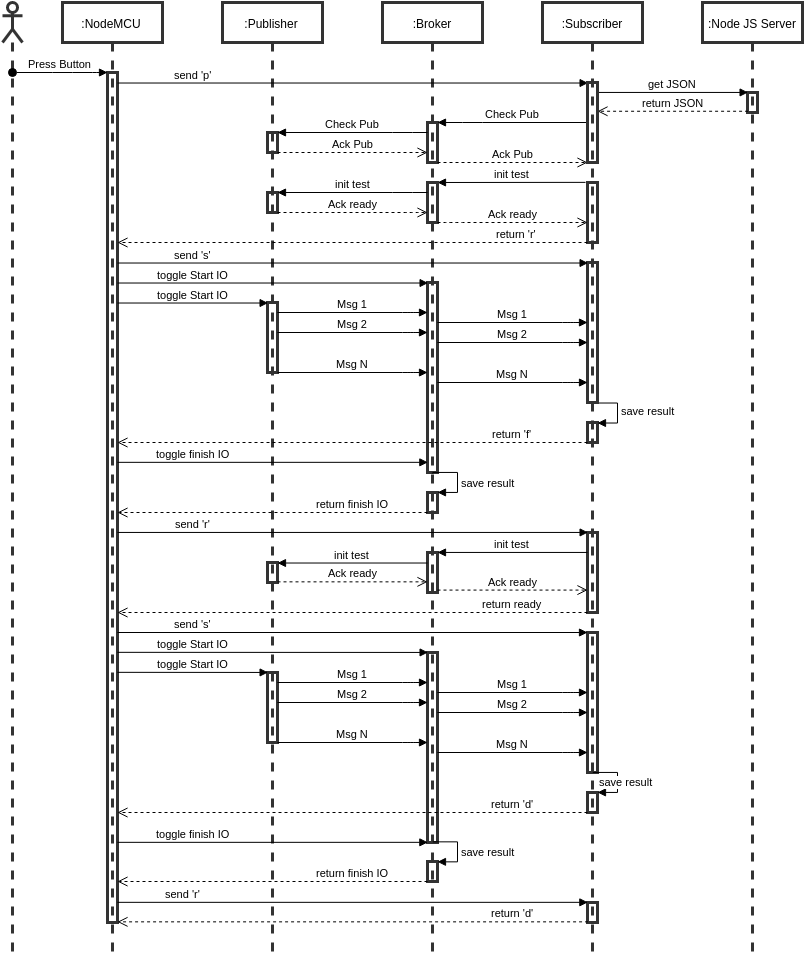

The diagram above was exported from draw.io. Its source (the exported page's mxGraphModel, read from the mxfile embedded in the PNG):
<mxGraphModel dx="1035" dy="693" grid="1" gridSize="10" guides="1" tooltips="1" connect="1" arrows="1" fold="1" page="1" pageScale="1" pageWidth="826" pageHeight="1169" background="#ffffff" math="0" shadow="0">
  <root>
    <mxCell id="0" />
    <mxCell id="1" parent="0" />
    <mxCell id="2" value="" style="shape=umlLifeline;participant=umlActor;perimeter=lifelinePerimeter;whiteSpace=wrap;html=1;container=1;collapsible=0;recursiveResize=0;verticalAlign=top;spacingTop=36;labelBackgroundColor=#ffffff;outlineConnect=0;strokeColor=#333333;strokeWidth=3;fillColor=none;" vertex="1" parent="1">
      <mxGeometry x="10" y="10" width="20" height="950" as="geometry" />
    </mxCell>
    <mxCell id="3" value=":NodeMCU" style="shape=umlLifeline;perimeter=lifelinePerimeter;whiteSpace=wrap;html=1;container=1;collapsible=0;recursiveResize=0;outlineConnect=0;strokeColor=#333333;strokeWidth=3;fillColor=none;" vertex="1" parent="1">
      <mxGeometry x="70" y="10" width="100" height="950" as="geometry" />
    </mxCell>
    <mxCell id="14" value="" style="html=1;points=[];perimeter=orthogonalPerimeter;strokeColor=#333333;strokeWidth=3;fillColor=none;" vertex="1" parent="3">
      <mxGeometry x="45" y="70" width="10" height="850" as="geometry" />
    </mxCell>
    <mxCell id="4" value=":Publisher" style="shape=umlLifeline;perimeter=lifelinePerimeter;whiteSpace=wrap;html=1;container=1;collapsible=0;recursiveResize=0;outlineConnect=0;strokeColor=#333333;strokeWidth=3;fillColor=none;" vertex="1" parent="1">
      <mxGeometry x="230" y="10" width="100" height="950" as="geometry" />
    </mxCell>
    <mxCell id="26" value="" style="html=1;points=[];perimeter=orthogonalPerimeter;strokeColor=#333333;strokeWidth=3;fillColor=none;" vertex="1" parent="4">
      <mxGeometry x="45" y="130" width="10" height="20" as="geometry" />
    </mxCell>
    <mxCell id="34" value="" style="html=1;points=[];perimeter=orthogonalPerimeter;strokeColor=#333333;strokeWidth=3;fillColor=none;" vertex="1" parent="4">
      <mxGeometry x="45" y="190" width="10" height="20" as="geometry" />
    </mxCell>
    <mxCell id="44" value="" style="html=1;points=[];perimeter=orthogonalPerimeter;strokeColor=#333333;strokeWidth=3;fillColor=none;" vertex="1" parent="4">
      <mxGeometry x="45" y="300" width="10" height="70" as="geometry" />
    </mxCell>
    <mxCell id="80" value="" style="html=1;points=[];perimeter=orthogonalPerimeter;strokeColor=#333333;strokeWidth=3;fillColor=none;" vertex="1" parent="4">
      <mxGeometry x="45" y="560" width="10" height="20" as="geometry" />
    </mxCell>
    <mxCell id="5" value=":Broker" style="shape=umlLifeline;perimeter=lifelinePerimeter;whiteSpace=wrap;html=1;container=1;collapsible=0;recursiveResize=0;outlineConnect=0;strokeColor=#333333;strokeWidth=3;fillColor=none;" vertex="1" parent="1">
      <mxGeometry x="390" y="10" width="100" height="950" as="geometry" />
    </mxCell>
    <mxCell id="22" value="" style="html=1;points=[];perimeter=orthogonalPerimeter;strokeColor=#333333;strokeWidth=3;fillColor=none;" vertex="1" parent="5">
      <mxGeometry x="45" y="120" width="10" height="40" as="geometry" />
    </mxCell>
    <mxCell id="41" value="" style="html=1;points=[];perimeter=orthogonalPerimeter;strokeColor=#333333;strokeWidth=3;fillColor=none;" vertex="1" parent="5">
      <mxGeometry x="45" y="280" width="10" height="190" as="geometry" />
    </mxCell>
    <mxCell id="77" value="" style="html=1;points=[];perimeter=orthogonalPerimeter;strokeColor=#333333;strokeWidth=3;fillColor=none;" vertex="1" parent="5">
      <mxGeometry x="45" y="550" width="10" height="40" as="geometry" />
    </mxCell>
    <mxCell id="6" value=":Subscriber" style="shape=umlLifeline;perimeter=lifelinePerimeter;whiteSpace=wrap;html=1;container=1;collapsible=0;recursiveResize=0;outlineConnect=0;strokeColor=#333333;strokeWidth=3;fillColor=none;" vertex="1" parent="1">
      <mxGeometry x="550" y="10" width="100" height="950" as="geometry" />
    </mxCell>
    <mxCell id="55" value="" style="html=1;points=[];perimeter=orthogonalPerimeter;strokeColor=#333333;strokeWidth=3;fillColor=none;" vertex="1" parent="6">
      <mxGeometry x="45" y="420" width="10" height="20" as="geometry" />
    </mxCell>
    <mxCell id="56" value="save result" style="edgeStyle=orthogonalEdgeStyle;html=1;align=left;spacingLeft=2;endArrow=block;rounded=0;entryX=1;entryY=0;strokeColor=#000000;" edge="1" target="55" parent="6">
      <mxGeometry relative="1" as="geometry">
        <mxPoint x="50" y="400" as="sourcePoint" />
        <Array as="points">
          <mxPoint x="75" y="400" />
        </Array>
      </mxGeometry>
    </mxCell>
    <mxCell id="68" value="" style="html=1;points=[];perimeter=orthogonalPerimeter;strokeColor=#333333;strokeWidth=3;fillColor=none;" vertex="1" parent="6">
      <mxGeometry x="45" y="530" width="10" height="80" as="geometry" />
    </mxCell>
    <mxCell id="84" value="" style="html=1;points=[];perimeter=orthogonalPerimeter;strokeColor=#333333;strokeWidth=3;fillColor=none;" vertex="1" parent="6">
      <mxGeometry x="45" y="180" width="10" height="60" as="geometry" />
    </mxCell>
    <mxCell id="88" value="" style="html=1;points=[];perimeter=orthogonalPerimeter;strokeColor=#333333;strokeWidth=3;fillColor=none;" vertex="1" parent="6">
      <mxGeometry x="45" y="630" width="10" height="140" as="geometry" />
    </mxCell>
    <mxCell id="99" value="" style="html=1;points=[];perimeter=orthogonalPerimeter;strokeColor=#333333;strokeWidth=3;fillColor=none;" vertex="1" parent="6">
      <mxGeometry x="45" y="790" width="10" height="20" as="geometry" />
    </mxCell>
    <mxCell id="100" value="save result" style="edgeStyle=orthogonalEdgeStyle;html=1;align=left;spacingLeft=2;endArrow=block;rounded=0;entryX=1;entryY=0;strokeColor=#000000;" edge="1" target="99" parent="6">
      <mxGeometry x="50.333333333333485" y="769.8333333333334" as="geometry">
        <mxPoint x="50.333333333333485" y="769.8333333333334" as="sourcePoint" />
        <Array as="points">
          <mxPoint x="75" y="770" />
        </Array>
      </mxGeometry>
    </mxCell>
    <mxCell id="113" value="" style="html=1;points=[];perimeter=orthogonalPerimeter;strokeColor=#333333;strokeWidth=3;fillColor=none;" vertex="1" parent="6">
      <mxGeometry x="45" y="900" width="10" height="20" as="geometry" />
    </mxCell>
    <mxCell id="7" value=":Node JS Server" style="shape=umlLifeline;perimeter=lifelinePerimeter;whiteSpace=wrap;html=1;container=1;collapsible=0;recursiveResize=0;outlineConnect=0;strokeColor=#333333;strokeWidth=3;fillColor=none;" vertex="1" parent="1">
      <mxGeometry x="710" y="10" width="100" height="950" as="geometry" />
    </mxCell>
    <mxCell id="19" value="" style="html=1;points=[];perimeter=orthogonalPerimeter;strokeColor=#333333;strokeWidth=3;fillColor=none;" vertex="1" parent="7">
      <mxGeometry x="45" y="90" width="10" height="20" as="geometry" />
    </mxCell>
    <mxCell id="17" value="send 'p'" style="html=1;verticalAlign=bottom;endArrow=block;entryX=0;entryY=0;strokeColor=#000000;" edge="1" parent="1" source="14">
      <mxGeometry x="-0.6809" relative="1" as="geometry">
        <mxPoint x="525" y="90" as="sourcePoint" />
        <mxPoint x="595.5882352941178" y="90.52941176470586" as="targetPoint" />
        <mxPoint as="offset" />
      </mxGeometry>
    </mxCell>
    <mxCell id="20" value="get JSON" style="html=1;verticalAlign=bottom;endArrow=block;entryX=0;entryY=0;strokeColor=#000000;" edge="1" target="19" parent="1">
      <mxGeometry relative="1" as="geometry">
        <mxPoint x="605" y="99.94117647058829" as="sourcePoint" />
      </mxGeometry>
    </mxCell>
    <mxCell id="21" value="return JSON" style="html=1;verticalAlign=bottom;endArrow=open;dashed=1;endSize=8;exitX=0;exitY=0.95;strokeColor=#000000;" edge="1" source="19" parent="1">
      <mxGeometry relative="1" as="geometry">
        <mxPoint x="605" y="118.76470588235293" as="targetPoint" />
      </mxGeometry>
    </mxCell>
    <mxCell id="25" value="Check Pub" style="html=1;verticalAlign=bottom;endArrow=block;strokeColor=#000000;" edge="1" parent="1" target="22">
      <mxGeometry width="80" relative="1" as="geometry">
        <mxPoint x="595" y="130" as="sourcePoint" />
        <mxPoint x="470" y="130" as="targetPoint" />
        <Array as="points">
          <mxPoint x="480" y="130" />
        </Array>
      </mxGeometry>
    </mxCell>
    <mxCell id="28" value="Ack Pub" style="html=1;verticalAlign=bottom;endArrow=open;dashed=1;endSize=8;strokeColor=#000000;" edge="1" parent="1" source="26" target="22">
      <mxGeometry relative="1" as="geometry">
        <mxPoint x="420" y="250" as="sourcePoint" />
        <mxPoint x="430" y="160" as="targetPoint" />
        <Array as="points">
          <mxPoint x="410" y="160" />
        </Array>
      </mxGeometry>
    </mxCell>
    <mxCell id="29" value="Ack Pub" style="html=1;verticalAlign=bottom;endArrow=open;dashed=1;endSize=8;strokeColor=#000000;" edge="1" parent="1">
      <mxGeometry x="445" y="170" as="geometry">
        <mxPoint x="445" y="170" as="sourcePoint" />
        <mxPoint x="595" y="170" as="targetPoint" />
      </mxGeometry>
    </mxCell>
    <mxCell id="30" value="return 'r'" style="html=1;verticalAlign=bottom;endArrow=open;dashed=1;endSize=8;strokeColor=#000000;" edge="1" parent="1" source="84" target="14">
      <mxGeometry x="-0.6989" relative="1" as="geometry">
        <mxPoint x="590" y="250" as="sourcePoint" />
        <mxPoint x="510" y="190" as="targetPoint" />
        <Array as="points">
          <mxPoint x="570" y="250" />
        </Array>
        <mxPoint as="offset" />
      </mxGeometry>
    </mxCell>
    <mxCell id="32" value="init test" style="html=1;verticalAlign=bottom;endArrow=block;strokeColor=#000000;" edge="1" parent="1" target="33">
      <mxGeometry x="445.48275862068976" y="189.8620689655172" width="80" as="geometry">
        <mxPoint x="593" y="189.8620689655172" as="sourcePoint" />
        <mxPoint x="470" y="190" as="targetPoint" />
      </mxGeometry>
    </mxCell>
    <mxCell id="33" value="" style="html=1;points=[];perimeter=orthogonalPerimeter;strokeColor=#333333;strokeWidth=3;fillColor=none;" vertex="1" parent="1">
      <mxGeometry x="435" y="190" width="10" height="40" as="geometry" />
    </mxCell>
    <mxCell id="35" value="init test" style="html=1;verticalAlign=bottom;endArrow=block;strokeColor=#000000;" edge="1" target="34" parent="1" source="33">
      <mxGeometry x="284.9999999999999" y="200" width="80" as="geometry">
        <mxPoint x="410" y="200" as="sourcePoint" />
        <mxPoint x="170" y="270" as="targetPoint" />
        <Array as="points">
          <mxPoint x="410" y="200" />
        </Array>
      </mxGeometry>
    </mxCell>
    <mxCell id="36" value="Ack ready" style="html=1;verticalAlign=bottom;endArrow=open;dashed=1;endSize=8;strokeColor=#000000;" edge="1" source="34" parent="1" target="33">
      <mxGeometry x="284.9999999999999" y="220" as="geometry">
        <mxPoint x="420" y="310" as="sourcePoint" />
        <mxPoint x="420" y="220" as="targetPoint" />
        <Array as="points">
          <mxPoint x="420" y="220" />
        </Array>
      </mxGeometry>
    </mxCell>
    <mxCell id="37" value="Ack ready" style="html=1;verticalAlign=bottom;endArrow=open;dashed=1;endSize=8;strokeColor=#000000;" edge="1" parent="1" source="33">
      <mxGeometry x="444.9999999999999" y="230" as="geometry">
        <mxPoint x="470" y="230" as="sourcePoint" />
        <mxPoint x="595" y="230" as="targetPoint" />
        <Array as="points">
          <mxPoint x="460" y="230" />
        </Array>
      </mxGeometry>
    </mxCell>
    <mxCell id="38" value="" style="html=1;points=[];perimeter=orthogonalPerimeter;strokeColor=#333333;strokeWidth=3;fillColor=none;" vertex="1" parent="1">
      <mxGeometry x="595" y="270" width="10" height="140" as="geometry" />
    </mxCell>
    <mxCell id="39" value="send 's'" style="html=1;verticalAlign=bottom;endArrow=block;entryX=0;entryY=0;strokeColor=#000000;" edge="1" target="38" parent="1" source="14">
      <mxGeometry x="-0.6809" relative="1" as="geometry">
        <mxPoint x="140" y="270" as="sourcePoint" />
        <mxPoint as="offset" />
      </mxGeometry>
    </mxCell>
    <mxCell id="42" value="toggle Start IO" style="html=1;verticalAlign=bottom;endArrow=block;entryX=0;entryY=0;strokeColor=#000000;" edge="1" target="41" parent="1" source="14">
      <mxGeometry x="-0.5162" relative="1" as="geometry">
        <mxPoint x="365" y="290" as="sourcePoint" />
        <mxPoint as="offset" />
      </mxGeometry>
    </mxCell>
    <mxCell id="45" value="toggle Start IO" style="html=1;verticalAlign=bottom;endArrow=block;entryX=0;entryY=0;strokeColor=#000000;" edge="1" target="44" parent="1" source="14">
      <mxGeometry relative="1" as="geometry">
        <mxPoint x="205" y="310" as="sourcePoint" />
      </mxGeometry>
    </mxCell>
    <mxCell id="15" value="Press Button" style="html=1;verticalAlign=bottom;startArrow=oval;endArrow=block;startSize=8;strokeColor=#000000;" edge="1" target="14" parent="1" source="2">
      <mxGeometry relative="1" as="geometry">
        <mxPoint x="30" y="80" as="sourcePoint" />
        <Array as="points">
          <mxPoint x="70" y="80" />
          <mxPoint x="110" y="80" />
        </Array>
      </mxGeometry>
    </mxCell>
    <mxCell id="47" value="Msg 1" style="html=1;verticalAlign=bottom;endArrow=block;strokeColor=#000000;" edge="1" parent="1" source="44" target="41">
      <mxGeometry width="80" relative="1" as="geometry">
        <mxPoint x="290" y="320" as="sourcePoint" />
        <mxPoint x="430" y="320" as="targetPoint" />
        <Array as="points">
          <mxPoint x="420" y="320" />
        </Array>
      </mxGeometry>
    </mxCell>
    <mxCell id="27" value="Check Pub" style="html=1;verticalAlign=bottom;endArrow=block;strokeColor=#000000;" edge="1" parent="1" source="22" target="26">
      <mxGeometry width="80" relative="1" as="geometry">
        <mxPoint x="430" y="140" as="sourcePoint" />
        <mxPoint x="400" y="220" as="targetPoint" />
        <Array as="points">
          <mxPoint x="410" y="140" />
        </Array>
      </mxGeometry>
    </mxCell>
    <mxCell id="48" value="Msg 1" style="html=1;verticalAlign=bottom;endArrow=block;strokeColor=#000000;" edge="1" parent="1">
      <mxGeometry x="445" y="330" width="80" as="geometry">
        <mxPoint x="445" y="330" as="sourcePoint" />
        <mxPoint x="595" y="330" as="targetPoint" />
        <Array as="points">
          <mxPoint x="580" y="330" />
        </Array>
      </mxGeometry>
    </mxCell>
    <mxCell id="49" value="Msg 2" style="html=1;verticalAlign=bottom;endArrow=block;strokeColor=#000000;" edge="1" parent="1">
      <mxGeometry x="285" y="340" width="80" as="geometry">
        <mxPoint x="285" y="340" as="sourcePoint" />
        <mxPoint x="435" y="340" as="targetPoint" />
        <Array as="points">
          <mxPoint x="420" y="340" />
        </Array>
      </mxGeometry>
    </mxCell>
    <mxCell id="51" value="Msg 2" style="html=1;verticalAlign=bottom;endArrow=block;strokeColor=#000000;" edge="1" parent="1">
      <mxGeometry x="445" y="350" width="80" as="geometry">
        <mxPoint x="445" y="350" as="sourcePoint" />
        <mxPoint x="595" y="350" as="targetPoint" />
        <Array as="points">
          <mxPoint x="580" y="350" />
        </Array>
      </mxGeometry>
    </mxCell>
    <mxCell id="53" value="Msg N" style="html=1;verticalAlign=bottom;endArrow=block;strokeColor=#000000;" edge="1" parent="1">
      <mxGeometry x="285" y="380" width="80" as="geometry">
        <mxPoint x="285" y="380" as="sourcePoint" />
        <mxPoint x="435" y="380" as="targetPoint" />
        <Array as="points">
          <mxPoint x="420" y="380" />
        </Array>
      </mxGeometry>
    </mxCell>
    <mxCell id="54" value="Msg N" style="html=1;verticalAlign=bottom;endArrow=block;strokeColor=#000000;" edge="1" parent="1">
      <mxGeometry x="445" y="390" width="80" as="geometry">
        <mxPoint x="445" y="390" as="sourcePoint" />
        <mxPoint x="595" y="390" as="targetPoint" />
        <Array as="points">
          <mxPoint x="580" y="390" />
        </Array>
      </mxGeometry>
    </mxCell>
    <mxCell id="57" value="return 'f'" style="html=1;verticalAlign=bottom;endArrow=open;dashed=1;endSize=8;strokeColor=#000000;" edge="1" parent="1" target="14">
      <mxGeometry x="-0.6809" relative="1" as="geometry">
        <mxPoint x="595" y="450" as="sourcePoint" />
        <mxPoint x="310" y="450" as="targetPoint" />
        <mxPoint as="offset" />
      </mxGeometry>
    </mxCell>
    <mxCell id="59" value="" style="html=1;points=[];perimeter=orthogonalPerimeter;strokeColor=#333333;strokeWidth=3;fillColor=none;" vertex="1" parent="1">
      <mxGeometry x="435" y="500" width="10" height="20" as="geometry" />
    </mxCell>
    <mxCell id="60" value="save result" style="edgeStyle=orthogonalEdgeStyle;html=1;align=left;spacingLeft=2;endArrow=block;rounded=0;entryX=1;entryY=0;strokeColor=#000000;" edge="1" target="59" parent="1">
      <mxGeometry as="geometry">
        <mxPoint x="440.2941176470588" y="480.52941176470586" as="sourcePoint" />
        <Array as="points">
          <mxPoint x="465" y="480" />
        </Array>
        <mxPoint x="22" as="offset" />
      </mxGeometry>
    </mxCell>
    <mxCell id="61" value="toggle finish IO" style="html=1;verticalAlign=bottom;endArrow=block;entryX=0;entryY=0;strokeColor=#000000;" edge="1" parent="1">
      <mxGeometry as="geometry">
        <mxPoint x="125" y="469.83333333333337" as="sourcePoint" />
        <mxPoint x="435.3333333333335" y="469.83333333333337" as="targetPoint" />
        <mxPoint x="-80" as="offset" />
      </mxGeometry>
    </mxCell>
    <mxCell id="62" value="return finish IO" style="html=1;verticalAlign=bottom;endArrow=open;dashed=1;endSize=8;strokeColor=#000000;" edge="1" parent="1" target="14">
      <mxGeometry as="geometry">
        <mxPoint x="435" y="520" as="sourcePoint" />
        <mxPoint x="130" y="520" as="targetPoint" />
        <mxPoint x="80" as="offset" />
      </mxGeometry>
    </mxCell>
    <mxCell id="69" value="send 'r'" style="html=1;verticalAlign=bottom;endArrow=block;entryX=0;entryY=0;strokeColor=#000000;" edge="1" target="68" parent="1" source="14">
      <mxGeometry x="-0.6809" relative="1" as="geometry">
        <mxPoint x="525" y="540" as="sourcePoint" />
        <mxPoint as="offset" />
      </mxGeometry>
    </mxCell>
    <mxCell id="78" value="init test" style="html=1;verticalAlign=bottom;endArrow=block;entryX=1;entryY=0;strokeColor=#000000;" edge="1" target="77" parent="1" source="68">
      <mxGeometry relative="1" as="geometry">
        <mxPoint x="590" y="560" as="sourcePoint" />
      </mxGeometry>
    </mxCell>
    <mxCell id="81" value="init test" style="html=1;verticalAlign=bottom;endArrow=block;entryX=1;entryY=0;strokeColor=#000000;" edge="1" target="80" parent="1" source="77">
      <mxGeometry relative="1" as="geometry">
        <mxPoint x="345" y="570" as="sourcePoint" />
      </mxGeometry>
    </mxCell>
    <mxCell id="82" value="Ack ready" style="html=1;verticalAlign=bottom;endArrow=open;dashed=1;endSize=8;exitX=1;exitY=0.95;strokeColor=#000000;" edge="1" source="80" parent="1" target="77">
      <mxGeometry relative="1" as="geometry">
        <mxPoint x="350" y="598" as="targetPoint" />
      </mxGeometry>
    </mxCell>
    <mxCell id="79" value="Ack ready" style="html=1;verticalAlign=bottom;endArrow=open;dashed=1;endSize=8;exitX=1;exitY=0.95;strokeColor=#000000;" edge="1" source="77" parent="1" target="68">
      <mxGeometry relative="1" as="geometry">
        <mxPoint x="505" y="617" as="targetPoint" />
      </mxGeometry>
    </mxCell>
    <mxCell id="70" value="return ready" style="html=1;verticalAlign=bottom;endArrow=open;dashed=1;endSize=8;strokeColor=#000000;" edge="1" source="68" parent="1" target="14">
      <mxGeometry x="-0.6815" relative="1" as="geometry">
        <mxPoint x="150" y="616" as="targetPoint" />
        <mxPoint x="570" y="610" as="sourcePoint" />
        <Array as="points">
          <mxPoint x="480" y="620" />
        </Array>
        <mxPoint as="offset" />
      </mxGeometry>
    </mxCell>
    <mxCell id="83" value="" style="html=1;points=[];perimeter=orthogonalPerimeter;strokeColor=#333333;strokeWidth=3;fillColor=none;" vertex="1" parent="1">
      <mxGeometry x="595" y="90" width="10" height="80" as="geometry" />
    </mxCell>
    <mxCell id="87" value="send 's'" style="html=1;verticalAlign=bottom;endArrow=block;entryX=0;entryY=0;strokeColor=#000000;" edge="1" parent="1">
      <mxGeometry as="geometry">
        <mxPoint x="125" y="640" as="sourcePoint" />
        <mxPoint x="595" y="640" as="targetPoint" />
        <mxPoint x="-160" as="offset" />
      </mxGeometry>
    </mxCell>
    <mxCell id="89" value="" style="html=1;points=[];perimeter=orthogonalPerimeter;strokeColor=#333333;strokeWidth=3;fillColor=none;" vertex="1" parent="1">
      <mxGeometry x="435" y="660" width="10" height="190" as="geometry" />
    </mxCell>
    <mxCell id="90" value="toggle Start IO" style="html=1;verticalAlign=bottom;endArrow=block;entryX=0;entryY=0;strokeColor=#000000;" edge="1" target="89" parent="1">
      <mxGeometry as="geometry">
        <mxPoint x="125" y="659.8333333333334" as="sourcePoint" />
        <mxPoint x="-80" as="offset" />
      </mxGeometry>
    </mxCell>
    <mxCell id="91" value="" style="html=1;points=[];perimeter=orthogonalPerimeter;strokeColor=#333333;strokeWidth=3;fillColor=none;" vertex="1" parent="1">
      <mxGeometry x="275" y="680" width="10" height="70" as="geometry" />
    </mxCell>
    <mxCell id="92" value="toggle Start IO" style="html=1;verticalAlign=bottom;endArrow=block;entryX=0;entryY=0;strokeColor=#000000;" edge="1" target="91" parent="1">
      <mxGeometry x="125" y="679.8333333333334" as="geometry">
        <mxPoint x="125" y="679.8333333333334" as="sourcePoint" />
      </mxGeometry>
    </mxCell>
    <mxCell id="93" value="Msg 1" style="html=1;verticalAlign=bottom;endArrow=block;strokeColor=#000000;" edge="1" parent="1">
      <mxGeometry x="285" y="690" width="80" as="geometry">
        <mxPoint x="285" y="690" as="sourcePoint" />
        <mxPoint x="435" y="690" as="targetPoint" />
        <Array as="points">
          <mxPoint x="420" y="690" />
        </Array>
      </mxGeometry>
    </mxCell>
    <mxCell id="94" value="Msg 1" style="html=1;verticalAlign=bottom;endArrow=block;strokeColor=#000000;" edge="1" parent="1">
      <mxGeometry x="445" y="700" width="80" as="geometry">
        <mxPoint x="445" y="700" as="sourcePoint" />
        <mxPoint x="595" y="700" as="targetPoint" />
        <Array as="points">
          <mxPoint x="580" y="700" />
        </Array>
      </mxGeometry>
    </mxCell>
    <mxCell id="95" value="Msg 2" style="html=1;verticalAlign=bottom;endArrow=block;strokeColor=#000000;" edge="1" parent="1">
      <mxGeometry x="285" y="710" width="80" as="geometry">
        <mxPoint x="285" y="710" as="sourcePoint" />
        <mxPoint x="435" y="710" as="targetPoint" />
        <Array as="points">
          <mxPoint x="420" y="710" />
        </Array>
      </mxGeometry>
    </mxCell>
    <mxCell id="96" value="Msg 2" style="html=1;verticalAlign=bottom;endArrow=block;strokeColor=#000000;" edge="1" parent="1">
      <mxGeometry x="445" y="720" width="80" as="geometry">
        <mxPoint x="445" y="720" as="sourcePoint" />
        <mxPoint x="595" y="720" as="targetPoint" />
        <Array as="points">
          <mxPoint x="580" y="720" />
        </Array>
      </mxGeometry>
    </mxCell>
    <mxCell id="97" value="Msg N" style="html=1;verticalAlign=bottom;endArrow=block;strokeColor=#000000;" edge="1" parent="1">
      <mxGeometry x="285" y="750" width="80" as="geometry">
        <mxPoint x="285" y="750.0000000000001" as="sourcePoint" />
        <mxPoint x="435" y="750.0000000000001" as="targetPoint" />
        <Array as="points">
          <mxPoint x="420" y="750" />
        </Array>
      </mxGeometry>
    </mxCell>
    <mxCell id="98" value="Msg N" style="html=1;verticalAlign=bottom;endArrow=block;strokeColor=#000000;" edge="1" parent="1">
      <mxGeometry x="445" y="760" width="80" as="geometry">
        <mxPoint x="445" y="760.0000000000001" as="sourcePoint" />
        <mxPoint x="595" y="760.0000000000001" as="targetPoint" />
        <Array as="points">
          <mxPoint x="580" y="760" />
        </Array>
      </mxGeometry>
    </mxCell>
    <mxCell id="101" value="return 'd'" style="html=1;verticalAlign=bottom;endArrow=open;dashed=1;endSize=8;strokeColor=#000000;" edge="1" parent="1">
      <mxGeometry as="geometry">
        <mxPoint x="595" y="820.0000000000001" as="sourcePoint" />
        <mxPoint x="125" y="820.0000000000001" as="targetPoint" />
        <mxPoint x="160" as="offset" />
      </mxGeometry>
    </mxCell>
    <mxCell id="103" value="toggle finish IO" style="html=1;verticalAlign=bottom;endArrow=block;entryX=0;entryY=0;strokeColor=#000000;" edge="1" parent="1">
      <mxGeometry y="380" as="geometry">
        <mxPoint x="125" y="849.8333333333334" as="sourcePoint" />
        <mxPoint x="435.3333333333335" y="849.8333333333334" as="targetPoint" />
        <mxPoint x="-80" as="offset" />
      </mxGeometry>
    </mxCell>
    <mxCell id="104" value="" style="html=1;points=[];perimeter=orthogonalPerimeter;strokeColor=#333333;strokeWidth=3;fillColor=none;" vertex="1" parent="1">
      <mxGeometry x="435" y="869" width="10" height="20" as="geometry" />
    </mxCell>
    <mxCell id="105" value="save result" style="edgeStyle=orthogonalEdgeStyle;html=1;align=left;spacingLeft=2;endArrow=block;rounded=0;entryX=1;entryY=0;strokeColor=#000000;" edge="1" target="104" parent="1">
      <mxGeometry y="369" as="geometry">
        <mxPoint x="440.3333333333335" y="849.6666666666667" as="sourcePoint" />
        <Array as="points">
          <mxPoint x="465" y="849" />
        </Array>
        <mxPoint x="22" as="offset" />
      </mxGeometry>
    </mxCell>
    <mxCell id="106" value="return finish IO" style="html=1;verticalAlign=bottom;endArrow=open;dashed=1;endSize=8;strokeColor=#000000;" edge="1" parent="1">
      <mxGeometry y="369" as="geometry">
        <mxPoint x="435" y="889.0000000000001" as="sourcePoint" />
        <mxPoint x="125" y="889.0000000000001" as="targetPoint" />
        <mxPoint x="80" as="offset" />
      </mxGeometry>
    </mxCell>
    <mxCell id="109" value="send 'r'" style="html=1;verticalAlign=bottom;endArrow=block;entryX=0;entryY=0;strokeColor=#000000;" edge="1" parent="1">
      <mxGeometry as="geometry">
        <mxPoint x="125" y="909.8333333333335" as="sourcePoint" />
        <mxPoint x="595.3333333333335" y="909.8333333333335" as="targetPoint" />
        <mxPoint x="-170" as="offset" />
      </mxGeometry>
    </mxCell>
    <mxCell id="115" value="return 'd'" style="html=1;verticalAlign=bottom;endArrow=open;dashed=1;endSize=8;exitX=0;exitY=0.95;strokeColor=#000000;" edge="1" source="113" parent="1" target="14">
      <mxGeometry x="-0.6797" relative="1" as="geometry">
        <mxPoint x="475" y="1086" as="targetPoint" />
        <mxPoint as="offset" />
      </mxGeometry>
    </mxCell>
  </root>
</mxGraphModel>